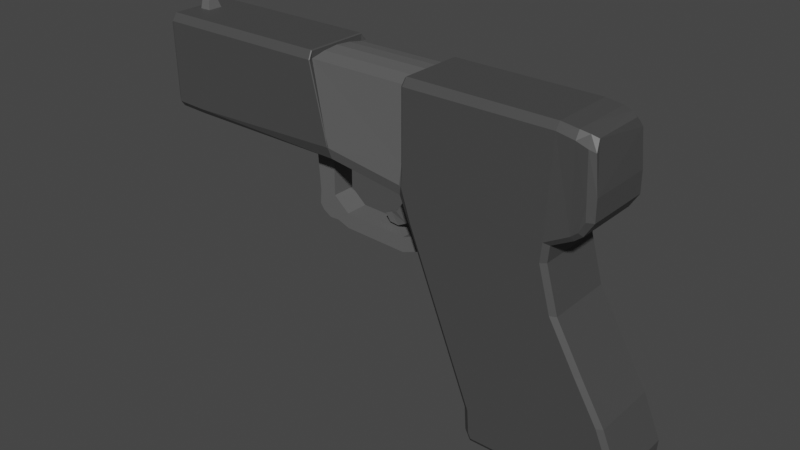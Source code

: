 # Source: Glock.blend  (saved by Blender 2.91.10; exported with 4.5.12 LTS)
import bpy
from mathutils import Matrix  # noqa: F401  (used for matrix-valued properties, if any)

bpy.ops.wm.read_factory_settings(use_empty=True)
scene = bpy.context.scene
scene.name = 'Scene'

# ---- collections
col_collection = bpy.data.collections.new('Collection'); scene.collection.children.link(col_collection)

# ---- materials (node trees are filled in below, after node groups)
mat_main = bpy.data.materials.new('Main')
mat_main.use_transparent_shadow = False
mat_accent = bpy.data.materials.new('Accent')
mat_accent.use_transparent_shadow = False
mat_black = bpy.data.materials.new('Black')
mat_black.use_transparent_shadow = False

# ---- material node trees
mat_main.use_nodes = True; mat_main.node_tree.nodes.clear()
_N = mat_main.node_tree.nodes; _L = mat_main.node_tree.links
n0 = _N.new('ShaderNodeBsdfPrincipled'); n0.name = 'Principled BSDF'; n0.location = (10, 300)
n0.distribution = 'GGX'
n0.subsurface_method = 'BURLEY'
n0.inputs[0].default_value = (0.06301, 0.06301, 0.06301, 1.0)
n0.inputs[3].default_value = 1.45
n0.inputs[27].default_value = (0.0, 0.0, 0.0, 1.0)
n0.inputs[28].default_value = 1.0
n1 = _N.new('ShaderNodeOutputMaterial'); n1.name = 'Material Output'; n1.location = (300, 300)
_L.new(n0.outputs[0], n1.inputs[0])
n1.is_active_output = True
mat_accent.use_nodes = True; mat_accent.node_tree.nodes.clear()
_N = mat_accent.node_tree.nodes; _L = mat_accent.node_tree.links
n0 = _N.new('ShaderNodeBsdfPrincipled'); n0.name = 'Principled BSDF'; n0.location = (10, 300)
n0.distribution = 'GGX'
n0.subsurface_method = 'BURLEY'
n0.inputs[0].default_value = (0.1144, 0.1144, 0.1144, 1.0)
n0.inputs[3].default_value = 1.45
n0.inputs[27].default_value = (0.0, 0.0, 0.0, 1.0)
n0.inputs[28].default_value = 1.0
n1 = _N.new('ShaderNodeOutputMaterial'); n1.name = 'Material Output'; n1.location = (300, 300)
_L.new(n0.outputs[0], n1.inputs[0])
n1.is_active_output = True
mat_black.use_nodes = True; mat_black.node_tree.nodes.clear()
_N = mat_black.node_tree.nodes; _L = mat_black.node_tree.links
n0 = _N.new('ShaderNodeBsdfPrincipled'); n0.name = 'Principled BSDF'; n0.location = (10, 300)
n0.distribution = 'GGX'
n0.subsurface_method = 'BURLEY'
n0.inputs[0].default_value = (0.0, 0.0, 0.0, 1.0)
n0.inputs[3].default_value = 1.45
n0.inputs[27].default_value = (0.0, 0.0, 0.0, 1.0)
n0.inputs[28].default_value = 1.0
n1 = _N.new('ShaderNodeOutputMaterial'); n1.name = 'Material Output'; n1.location = (300, 300)
_L.new(n0.outputs[0], n1.inputs[0])
n1.is_active_output = True

# ---- world
world_world = bpy.data.worlds.new('World'); scene.world = world_world
world_world.use_nodes = True; world_world.node_tree.nodes.clear()
_N = world_world.node_tree.nodes; _L = world_world.node_tree.links
n0 = _N.new('ShaderNodeOutputWorld'); n0.name = 'World Output'; n0.location = (300, 300)
n1 = _N.new('ShaderNodeBackground'); n1.name = 'Background'; n1.location = (10, 300)
n1.inputs[0].default_value = (0.05088, 0.05088, 0.05088, 1.0)
_L.new(n1.outputs[0], n0.inputs[0])
n0.is_active_output = True
world_world.color = (0.05088, 0.05088, 0.05088)
world_world.use_sun_shadow = False
world_world.sun_shadow_jitter_overblur = 0.0

# ---- meshes
me_cube_001 = bpy.data.meshes.new('Cube.001')
me_cube_001.from_pydata([(-4.056, -0.2045, 1.0), (-4.056, 0.2045, 1.0), (-4.276, -0.2045, 1.0), (-4.276, 0.2045, 1.0), (-4.482, -0.4544, 0.5658), (-4.483, -0.4244, 0.5958), (-4.483, 0.4244, 0.5958), (-4.482, 0.4544, 0.5658), (3.834, 0.859, 0.9846), (3.834, 1.0, 0.8575), (3.834, -1.0, 0.8575), (3.834, -0.859, 0.9846), (4.163, -0.998, 0.7964), (4.157, -0.859, 0.9404), (4.157, 0.859, 0.9404), (4.163, 1.002, 0.7964), (-4.022, 1.0, 0.8582), (-4.039, 0.859, 1.0), (-4.039, -0.859, 1.0), (-4.022, -1.0, 0.8582), (-4.33, -1.0, 0.8582), (-4.338, -0.859, 1.0), (-4.338, 0.859, 1.0), (-4.33, 1.0, 0.8582), (-0.5882, -0.8955, -0.8395), (-0.5882, 0.8955, -0.8395), (0.9186, -0.8955, -1.058), (0.9186, 0.8955, -1.058), (-4.469, 0.4544, -0.1921), (-4.468, 0.4438, -0.2027), (-4.468, -0.4438, -0.2027), (-4.469, -0.4544, -0.1921), (2.363, -0.8955, -4.625), (2.475, -1.0, -4.625), (2.475, 1.0, -4.625), (2.363, 0.8955, -4.625), (1.641, 0.8955, -2.842), (1.757, 1.0, -2.851), (1.757, -1.0, -2.851), (1.641, -0.8955, -2.842), (1.28, 0.8955, -1.95), (1.396, 1.0, -1.959), (1.396, -1.0, -1.959), (1.28, -0.8955, -1.95), (2.115, 1.0, -3.737), (2.002, 0.8955, -3.734), (2.002, -0.8955, -3.734), (2.115, -1.0, -3.737), (1.208, 1.0, -1.496), (1.099, 0.8955, -1.504), (1.099, -0.8955, -1.504), (1.208, -1.0, -1.496), (2.393, -0.8955, -5.079), (2.505, -1.0, -5.079), (2.505, 1.0, -5.079), (2.393, 0.8955, -5.079), (2.553, -1.0, -5.17), (2.497, -0.8955, -5.274), (2.553, 1.0, -5.17), (2.497, 0.8955, -5.274), (5.055, 0.8955, -5.274), (-3.83, -1.0, -0.7102), (-3.817, -0.8955, -0.8161), (-3.817, 0.8955, -0.8161), (-3.83, 1.0, -0.7102), (-4.247, -1.0, -0.6951), (-4.241, -0.8955, -0.8006), (-4.241, 0.8955, -0.8006), (-4.247, 1.0, -0.6951), (3.834, 0.9088, -1.0), (3.741, 0.9972, -0.9522), (3.74, -1.003, -0.9528), (3.834, -0.9088, -1.0), (4.418, 1.006, -0.1247), (4.549, 0.9088, -0.004773), (4.549, -0.9088, -0.004773), (4.418, -0.9943, -0.1248), (4.226, -0.8856, -0.7958), (4.184, -0.9788, -0.7146), (4.184, 1.021, -0.7146), (4.226, 0.932, -0.7958), (4.428, -0.9916, -0.4016), (4.55, -0.9088, -0.4026), (4.428, 1.008, -0.4015), (4.55, 0.9088, -0.4026), (4.316, -0.99, -0.6058), (4.37, -0.8856, -0.6812), (4.316, 1.01, -0.6058), (4.37, 0.932, -0.6812), (5.252, -1.0, -4.625), (5.356, -0.9088, -4.625), (5.356, 0.9088, -4.625), (5.254, 1.0, -4.625), (4.566, 0.9088, -3.069), (4.461, 1.0, -3.06), (4.566, -0.9088, -3.069), (4.459, -1.0, -3.06), (4.043, -0.9088, -2.162), (3.938, -1.0, -2.154), (3.939, 1.0, -2.154), (4.043, 0.9088, -2.162), (4.911, 1.0, -3.815), (5.013, 0.9088, -3.818), (4.909, -1.0, -3.815), (5.013, -0.9088, -3.818), (3.705, -1.0, -1.315), (3.804, -0.9088, -1.308), (3.706, 1.0, -1.315), (3.804, 0.9088, -1.308), (5.22, -1.0, -5.079), (5.326, -0.9088, -5.079), (5.326, 0.9088, -5.079), (5.223, 1.0, -5.079), (4.481, 0.9088, 0.6682), (4.379, 1.0, 0.7245), (4.444, 0.7118, 0.8481), (4.325, 0.8115, 0.8977), (4.325, -0.8115, 0.8977), (4.444, -0.7495, 0.8481), (4.481, -0.9088, 0.6682), (4.379, -0.9996, 0.7245), (5.22, -0.9088, -5.155), (5.09, -1.0, -5.17), (5.055, -0.7899, -5.274), (4.944, -0.8955, -5.274), (5.095, 1.0, -5.17), (5.073, 0.9088, -5.261), (-1.0, 0.859, 0.854), (1.0, 0.859, 0.854), (1.0, -0.859, 0.854), (-1.0, -0.859, 0.854), (-4.056, 0.0, 1.0), (-4.276, 0.0, 1.0), (-4.039, 0.0, 1.0), (3.834, 0.0, 0.9846), (-4.483, 4.335e-09, 0.5958), (-4.338, 0.0, 1.0), (4.157, 0.0, 0.9404), (-1.004, -0.006671, 0.9413), (0.9959, -0.006671, 0.9413), (3.834, 0.4295, 0.9846), (-4.483, 0.2282, 0.5958), (-4.338, 0.4295, 1.0), (4.157, 0.4295, 0.9404), (-1.002, 0.4261, 0.9152), (0.998, 0.4261, 0.9152), (-4.056, 0.1023, 1.0), (-4.276, 0.1023, 1.0), (-4.039, 0.4295, 1.0), (-4.056, -0.1023, 1.0), (-4.276, -0.1023, 1.0), (-4.039, -0.4295, 1.0), (3.834, -0.4295, 0.9846), (-4.483, -0.2282, 0.5958), (-4.338, -0.4295, 1.0), (4.157, -0.4295, 0.9404), (-1.002, -0.4328, 0.9152), (0.998, -0.4328, 0.9152), (-4.566, -0.2135, 0.4357), (-4.566, -0.2208, 0.4283), (-4.566, 0.2208, 0.4283), (-4.566, 0.2135, 0.4357), (-4.566, 0.1179, 0.4357), (-4.559, -0.2208, 0.0483), (-4.559, -0.2235, 0.05101), (-4.559, 0.2235, 0.05101), (-4.559, 0.2208, 0.0483), (-4.566, -0.1179, 0.4357), (-4.566, 1.036e-08, 0.4357), (-4.591, -0.2307, 0.4482), (-4.573, -0.2135, 0.4355), (-4.573, -0.2208, 0.4282), (-4.591, -0.2396, 0.4389), (-4.591, 0.2396, 0.4389), (-4.573, 0.2208, 0.4282), (-4.573, 0.2135, 0.4355), (-4.591, 0.2307, 0.4482), (-4.573, 0.1179, 0.4355), (-4.591, 0.1272, 0.4487), (-4.585, -0.2395, 0.0915), (-4.566, -0.2208, 0.04816), (-4.566, -0.2235, 0.05087), (-4.584, -0.1816, 0.03312), (-4.584, 0.1816, 0.03312), (-4.566, 0.2235, 0.05087), (-4.566, 0.2208, 0.04816), (-4.585, 0.2395, 0.0915), (-4.573, -0.1179, 0.4355), (-4.591, -0.1272, 0.4487), (-4.591, 1.453e-08, 0.4488), (-4.573, 1.15e-08, 0.4355), (-4.572, -0.4244, 0.595), (-4.593, -0.4068, 0.5815), (-4.593, -0.4355, 0.5537), (-4.572, -0.4544, 0.5649), (-4.572, 0.4544, 0.5649), (-4.593, 0.4355, 0.5537), (-4.593, 0.4068, 0.5815), (-4.572, 0.4244, 0.595), (-4.593, 0.2184, 0.5806), (-4.572, 0.2282, 0.595), (-4.558, -0.4544, -0.1929), (-4.58, -0.4363, -0.1692), (-4.58, -0.422, -0.1841), (-4.558, -0.4438, -0.2036), (-4.558, 0.4438, -0.2036), (-4.58, 0.422, -0.1841), (-4.58, 0.4363, -0.1692), (-4.558, 0.4544, -0.1929), (-4.593, -0.2184, 0.5806), (-4.572, -0.2282, 0.595), (-4.572, 1.631e-08, 0.595), (-4.593, 1.87e-08, 0.5804), (-4.007, -0.2135, 0.4457), (-4.007, -0.2208, 0.4383), (-4.007, 0.2208, 0.4383), (-4.007, 0.2135, 0.4457), (-4.007, 0.1179, 0.4457), (-4.0, -0.2208, 0.05831), (-4.0, -0.2235, 0.06102), (-4.0, 0.2235, 0.06102), (-4.0, 0.2208, 0.05831), (-4.007, -0.1179, 0.4457), (-4.007, 2.72e-07, 0.4457), (-4.425, -0.859, 1.0), (-4.489, -0.8081, 0.9527), (-4.487, -0.9376, 0.8248), (-4.423, -1.0, 0.8583), (-4.423, 1.0, 0.8583), (-4.487, 0.9376, 0.8248), (-4.489, 0.8081, 0.9527), (-4.425, 0.859, 1.0), (-4.489, 0.405, 0.9509), (-4.425, 0.4295, 1.0), (-4.395, -1.0, -0.6897), (-4.461, -0.9393, -0.6322), (-4.459, -0.8456, -0.7276), (-4.393, -0.8955, -0.7951), (-4.393, 0.8955, -0.7951), (-4.459, 0.8456, -0.7276), (-4.461, 0.9393, -0.6322), (-4.395, 1.0, -0.6897), (-4.489, -0.405, 0.9509), (-4.425, -0.4295, 1.0), (-4.425, 0.0, 1.0), (-4.489, 5.336e-10, 0.9503), (-4.121, 0.1115, 1.185), (-4.1, 0.1399, 1.165), (-4.121, -0.1115, 1.185), (-4.1, -0.1399, 1.165), (-4.255, -0.1115, 1.185), (-4.276, -0.1399, 1.165), (-4.255, 0.1115, 1.185), (-4.276, 0.1399, 1.165), (-4.121, 0.0, 1.185), (-4.1, 0.0, 1.165), (-4.276, 0.0, 1.165), (-4.255, 0.0, 1.185), (-4.1, 0.06995, 1.165), (-4.121, 0.066, 1.185), (-4.255, 0.066, 1.185), (-4.276, 0.06995, 1.165), (-4.1, -0.06995, 1.165), (-4.121, -0.066, 1.185), (-4.255, -0.066, 1.185), (-4.276, -0.06995, 1.165), (-1.0, -0.859, 0.9816), (-1.018, -0.859, 1.0), (-0.9857, -1.0, 0.858), (-0.9722, -0.9821, 0.8575), (-0.9722, 0.9821, 0.8575), (-0.9857, 1.0, 0.858), (-1.018, 0.859, 1.0), (-1.0, 0.859, 0.9816), (-0.661, -0.9822, -0.4307), (-0.6294, -1.0, -0.6172), (-0.6103, -0.9927, -0.6323), (-0.5948, -1.0, -0.6192), (-0.6294, 1.0, -0.6172), (-0.661, 0.9822, -0.4307), (-0.5948, 1.0, -0.6192), (-0.6103, 0.9927, -0.6323), (-1.001, -0.002072, 0.9818), (-1.017, 0.0, 1.0), (-1.017, 0.4295, 1.0), (-1.0, 0.4288, 0.9817), (-1.017, -0.4295, 1.0), (-1.0, -0.4302, 0.9817), (0.9955, -0.9706, 0.857), (1.023, -1.0, 0.8578), (1.028, -0.859, 1.0), (1.0, -0.859, 0.9697), (1.0, 0.859, 0.9697), (1.028, 0.859, 1.0), (1.023, 1.0, 0.8578), (0.9955, 0.9706, 0.857), (1.022, -1.0, -0.8507), (0.995, -0.9706, -0.4945), (0.9658, -1.0, -0.8456), (0.9851, -0.9879, -0.8737), (1.003, -1.0, -0.8765), (0.995, 0.9706, -0.4945), (1.022, 1.0, -0.8507), (1.003, 1.0, -0.8765), (0.9851, 0.9879, -0.8737), (0.9658, 1.0, -0.8456), (1.028, 0.0, 1.0), (0.9979, -0.003401, 0.9701), (0.9993, 0.4283, 0.9699), (1.028, 0.4295, 1.0), (0.9993, -0.4307, 0.9699), (1.028, -0.4295, 1.0), (-0.6026, 0.3193, -0.6986), (-0.6026, 0.3193, -0.8688), (-0.6026, -0.3193, -0.6986), (-0.6026, -0.3193, -0.8688), (-1.635, 0.3193, -0.6986), (-1.635, 0.3193, -0.8688), (-1.635, -0.3193, -0.6986), (-1.635, -0.3193, -0.8688), (-0.668, 0.3193, -0.9192), (-0.668, -0.3193, -0.9192), (-1.57, -0.3193, -0.9192), (-1.57, 0.3193, -0.9192), (-0.9296, 0.3193, -1.082), (-0.9296, -0.3193, -1.082), (-1.319, -0.3193, -1.082), (-1.319, 0.3193, -1.082), (-0.934, 0.3193, -1.783), (-0.934, -0.3193, -1.783), (-1.27, -0.3193, -1.783), (-1.27, 0.3193, -1.783), (-0.87, 0.3193, -2.248), (-0.87, -0.3193, -2.248), (-1.293, -0.3193, -2.044), (-1.293, 0.3193, -2.044), (-1.053, 0.3193, -2.256), (-1.053, -0.3193, -2.256), (-1.218, -0.3193, -2.155), (-1.218, 0.3193, -2.155), (-0.6253, 0.3193, -2.051), (-0.6253, -0.3193, -2.051), (-0.6253, 0.3193, -2.341), (-0.6253, -0.3193, -2.341), (0.6454, 0.3193, -2.101), (0.6454, -0.3193, -2.101), (0.6454, 0.3193, -2.392), (0.6454, -0.3193, -2.392), (0.8634, 0.3193, -2.013), (0.8634, -0.3193, -2.013), (1.022, 0.3193, -2.256), (1.022, -0.3193, -2.256), (1.077, 0.3193, -1.873), (1.077, -0.3193, -1.873), (1.236, 0.3193, -2.117), (1.236, -0.3193, -2.117), (1.13, 0.3193, -1.533), (1.13, -0.3193, -1.533), (1.462, 0.3193, -2.275), (1.462, -0.3193, -2.275), (0.5721, -0.2388, -1.267), (0.5459, -0.3973, -0.9062), (0.5721, 0.2388, -1.267), (0.5459, 0.3973, -0.9062), (0.9046, -0.2388, -1.351), (1.099, -0.3973, -1.046), (0.9046, 0.2388, -1.351), (1.099, 0.3973, -1.046), (0.5605, 0.1873, -1.502), (0.5605, -0.1873, -1.502), (0.7784, 0.1873, -1.66), (0.7784, -0.1873, -1.66), (0.3786, 0.1196, -1.753), (0.3786, -0.1196, -1.753), (0.5965, 0.1196, -1.911), (0.5965, -0.1196, -1.911), (0.2363, 0.05518, -1.804), (0.2363, -0.0643, -1.804), (0.3839, 0.05518, -2.029), (0.3839, -0.0643, -2.029), (0.09466, 0.03097, -1.871), (0.09466, -0.04616, -1.871), (0.1899, 0.03097, -2.016), (0.1899, -0.04616, -2.016)], [], [(4, 31, 235, 226), (295, 128, 292), (96, 38, 47, 103), (273, 285, 144, 127), (26, 27, 49, 50), (6, 141, 232, 230), (46, 45, 35, 32), (142, 22, 231, 233), (301, 128, 295), (74, 75, 82, 84), (30, 29, 239, 236), (188, 169, 192, 209), (117, 13, 12, 120), (86, 88, 84, 82), (77, 80, 88, 86), (76, 78, 85, 81), (152, 11, 13, 155), (288, 129, 297), (301, 305, 280, 279, 127, 128), (79, 73, 83, 87), (91, 90, 110, 111), (79, 15, 114, 73), (74, 113, 115, 118, 119, 75), (12, 78, 76, 120), (44, 101, 92, 34), (102, 104, 90, 91), (41, 99, 94, 37), (103, 47, 33, 89), (93, 95, 104, 102), (111, 110, 121, 123, 60, 126), (98, 42, 38, 96), (39, 36, 45, 46), (50, 49, 40, 43), (48, 107, 99, 41), (52, 55, 59, 57), (105, 51, 42, 98), (37, 94, 101, 44), (108, 106, 97, 100), (43, 40, 36, 39), (100, 97, 95, 93), (72, 69, 80, 77), (70, 9, 15, 79), (274, 277, 298, 297, 129, 130), (10, 71, 78, 12), (58, 125, 126, 60, 59), (32, 35, 55, 52), (89, 33, 53, 109), (34, 92, 112, 54), (109, 53, 56, 122), (54, 112, 125, 58), (114, 15, 14, 116), (61, 19, 20, 65), (270, 127, 279), (269, 274, 130), (267, 286, 151, 18), (3, 1, 17, 22), (16, 64, 68, 23), (3, 147, 261, 253), (0, 2, 21, 18), (63, 62, 66, 67), (147, 3, 22, 142), (149, 0, 18, 151), (0, 149, 262, 249), (150, 2, 251, 265), (146, 1, 247, 258), (259, 246, 252, 260), (9, 294, 293, 8), (153, 5, 225, 242), (28, 7, 229, 240), (289, 296, 71, 10), (293, 309, 140, 8), (13, 11, 10, 12), (15, 9, 8, 14), (122, 56, 57, 124), (14, 143, 137, 155, 13, 117, 118, 115, 116), (287, 266, 130, 156), (271, 278, 64, 16), (18, 21, 20, 19), (16, 23, 22, 17), (25, 27, 26, 24), (27, 25, 281, 280, 305, 304), (24, 26, 299, 298, 277, 276), (49, 27, 304, 303, 48), (306, 311, 152, 134), (303, 302, 70, 107, 48), (71, 296, 300, 51, 105), (45, 36, 37, 44), (47, 38, 39, 46), (36, 40, 41, 37), (38, 42, 43, 39), (35, 45, 44, 34), (33, 47, 46, 32), (40, 49, 48, 41), (42, 51, 50, 43), (34, 54, 55, 35), (53, 33, 32, 52), (57, 59, 60, 123, 124), (59, 55, 54, 58), (56, 53, 52, 57), (66, 62, 61, 65), (68, 64, 63, 67), (67, 66, 237, 238), (135, 153, 242, 245), (25, 24, 62, 63), (72, 77, 78, 71), (70, 79, 80, 69), (86, 82, 81, 85), (87, 83, 84, 88), (79, 87, 88, 80), (85, 78, 77, 86), (76, 81, 82, 75), (83, 73, 74, 84), (102, 91, 92, 101), (106, 72, 71, 105), (100, 93, 94, 99), (104, 95, 96, 103), (95, 97, 98, 96), (108, 100, 99, 107), (93, 102, 101, 94), (90, 104, 103, 89), (97, 106, 105, 98), (69, 108, 107, 70), (110, 90, 89, 109), (112, 92, 91, 111), (119, 118, 117, 120), (115, 113, 114, 116), (113, 74, 73, 114), (120, 76, 75, 119), (123, 121, 122, 124), (121, 110, 109, 122), (111, 126, 125, 112), (69, 72, 106, 108), (157, 156, 130, 129), (267, 18, 19, 268), (289, 10, 11, 290), (308, 292, 128, 145), (271, 16, 17, 272), (282, 287, 156, 138), (51, 300, 299, 26, 50), (284, 272, 17, 148), (64, 278, 281, 25, 63), (273, 127, 270), (291, 310, 157, 129), (145, 144, 138, 139), (309, 306, 134, 140), (147, 132, 256, 261), (149, 131, 255, 262), (146, 131, 133, 148), (150, 132, 136, 154), (132, 150, 265, 256), (286, 283, 133, 151), (140, 134, 137, 143), (283, 284, 148, 133), (307, 308, 145, 139), (302, 294, 9, 70), (8, 140, 143, 14), (62, 24, 276, 275, 61), (254, 259, 260, 257), (1, 146, 148, 17), (128, 127, 144, 145), (263, 254, 257, 264), (131, 146, 258, 255), (132, 147, 142, 136), (31, 30, 236, 235), (275, 268, 19, 61), (21, 224, 227, 20), (2, 150, 154, 21), (2, 0, 249, 251), (248, 263, 264, 250), (311, 290, 11, 152), (139, 138, 156, 157), (131, 149, 151, 133), (285, 282, 138, 144), (134, 152, 155, 137), (310, 307, 139, 157), (65, 20, 227, 234), (23, 68, 241, 228), (141, 135, 245, 232), (237, 66, 65, 234), (241, 68, 67, 238), (29, 28, 240, 239), (23, 228, 231, 22), (7, 6, 230, 229), (154, 136, 244, 243), (136, 142, 233, 244), (5, 4, 226, 225), (7, 28, 208, 195), (176, 178, 199, 197), (189, 188, 209, 212), (186, 173, 196, 207), (183, 186, 207, 206), (178, 189, 212, 199), (179, 182, 203, 202), (173, 176, 197, 196), (182, 183, 206, 203), (172, 179, 202, 193), (170, 187, 167, 158), (174, 185, 166, 160), (190, 177, 162, 168), (184, 181, 164, 165), (187, 190, 168, 167), (185, 184, 165, 166), (175, 174, 160, 161), (177, 175, 161, 162), (181, 180, 163, 164), (180, 171, 159, 163), (162, 161, 216, 217), (28, 29, 205, 208), (6, 7, 195, 198), (153, 135, 211, 210), (29, 30, 204, 205), (141, 6, 198, 200), (135, 141, 200, 211), (31, 4, 194, 201), (30, 31, 201, 204), (5, 153, 210, 191), (4, 5, 191, 194), (170, 171, 172, 169), (174, 175, 176, 173), (178, 176, 175, 177), (180, 181, 182, 179), (184, 185, 186, 183), (183, 182, 181, 184), (179, 172, 171, 180), (173, 186, 185, 174), (188, 189, 190, 187), (189, 178, 177, 190), (169, 188, 187, 170), (171, 170, 158, 159), (192, 193, 194, 191), (196, 197, 198, 195), (200, 198, 197, 199), (202, 203, 204, 201), (206, 207, 208, 205), (205, 204, 203, 206), (201, 194, 193, 202), (195, 208, 207, 196), (210, 211, 212, 209), (211, 200, 199, 212), (191, 210, 209, 192), (169, 172, 193, 192), (219, 218, 214, 213, 222, 223, 217, 216, 215, 221, 220), (168, 162, 217, 223), (163, 159, 214, 218), (164, 163, 218, 219), (158, 167, 222, 213), (159, 158, 213, 214), (160, 166, 221, 215), (166, 165, 220, 221), (161, 160, 215, 216), (167, 168, 223, 222), (165, 164, 219, 220), (225, 226, 227, 224), (229, 230, 231, 228), (233, 231, 230, 232), (235, 236, 237, 234), (239, 240, 241, 238), (238, 237, 236, 239), (234, 227, 226, 235), (228, 241, 240, 229), (243, 244, 245, 242), (244, 233, 232, 245), (224, 243, 242, 225), (21, 154, 243, 224), (263, 248, 249, 262), (248, 250, 251, 249), (247, 253, 252, 246), (265, 251, 250, 264), (259, 254, 255, 258), (261, 256, 257, 260), (246, 259, 258, 247), (253, 261, 260, 252), (254, 263, 262, 255), (256, 265, 264, 257), (1, 3, 253, 247), (274, 275, 276, 277), (278, 279, 280, 281), (271, 272, 273, 270), (267, 268, 269, 266), (285, 273, 272, 284), (274, 269, 268, 275), (278, 271, 270, 279), (287, 282, 283, 286), (282, 285, 284, 283), (266, 287, 286, 267), (269, 130, 266), (296, 297, 298, 299, 300), (301, 302, 303, 304, 305), (293, 294, 295, 292), (289, 290, 291, 288), (309, 293, 292, 308), (296, 289, 288, 297), (294, 302, 301, 295), (311, 306, 307, 310), (306, 309, 308, 307), (290, 311, 310, 291), (291, 129, 288), (312, 313, 315, 314), (314, 315, 319, 318), (318, 319, 317, 316), (316, 317, 313, 312), (314, 318, 316, 312), (319, 315, 321, 322), (323, 322, 326, 327), (317, 319, 322, 323), (315, 313, 320, 321), (313, 317, 323, 320), (324, 327, 331, 328), (321, 320, 324, 325), (320, 323, 327, 324), (322, 321, 325, 326), (328, 331, 335, 332), (326, 325, 329, 330), (327, 326, 330, 331), (325, 324, 328, 329), (335, 334, 338, 339), (330, 329, 333, 334), (331, 330, 334, 335), (333, 329, 341, 343), (338, 337, 336, 339), (333, 332, 336, 337), (332, 335, 339, 336), (334, 333, 337, 338), (343, 341, 345, 347), (332, 333, 343, 342), (328, 332, 342, 340), (329, 328, 340, 341), (344, 346, 350, 348), (342, 343, 347, 346), (340, 342, 346, 344), (341, 340, 344, 345), (349, 348, 352, 353), (345, 344, 348, 349), (347, 345, 349, 351), (346, 347, 351, 350), (355, 353, 357, 359), (351, 349, 353, 355), (350, 351, 355, 354), (348, 350, 354, 352), (357, 356, 358, 359), (354, 355, 359, 358), (352, 354, 358, 356), (353, 352, 356, 357), (360, 361, 363, 362), (362, 363, 367, 366), (366, 367, 365, 364), (364, 365, 361, 360), (364, 360, 369, 371), (367, 363, 361, 365), (369, 368, 372, 373), (362, 366, 370, 368), (360, 362, 368, 369), (366, 364, 371, 370), (375, 373, 377, 379), (371, 369, 373, 375), (368, 370, 374, 372), (370, 371, 375, 374), (378, 379, 383, 382), (372, 374, 378, 376), (374, 375, 379, 378), (373, 372, 376, 377), (380, 382, 383, 381), (377, 376, 380, 381), (379, 377, 381, 383), (376, 378, 382, 380)])
me_cube_001.polygons.foreach_set('material_index', [0, 0, 0, 0, 0, 0, 0, 0, 0, 0, 0, 1, 0, 0, 0, 0, 0, 0, 1, 0, 0, 0, 0, 0, 0, 0, 0, 0, 0, 0, 0, 0, 0, 0, 0, 0, 0, 0, 0, 0, 0, 0, 1, 0, 0, 0, 0, 0, 0, 0, 0, 0, 0, 0, 0, 0, 0, 1, 0, 0, 0, 0, 1, 1, 1, 1, 0, 0, 0, 0, 0, 0, 0, 0, 0, 0, 0, 0, 0, 1, 1, 1, 0, 0, 0, 0, 0, 0, 0, 0, 0, 0, 0, 0, 0, 0, 0, 0, 0, 0, 0, 0, 0, 0, 0, 0, 0, 0, 0, 0, 0, 0, 0, 0, 0, 0, 0, 0, 0, 0, 0, 0, 0, 0, 0, 0, 0, 0, 0, 0, 0, 0, 1, 0, 0, 0, 0, 0, 0, 0, 0, 0, 0, 1, 0, 1, 1, 0, 0, 1, 0, 0, 0, 0, 0, 0, 0, 1, 0, 1, 1, 1, 0, 0, 0, 0, 0, 1, 1, 0, 1, 0, 0, 0, 0, 0, 0, 0, 0, 0, 0, 0, 0, 0, 0, 0, 1, 1, 1, 1, 1, 1, 1, 1, 1, 1, 0, 0, 0, 0, 0, 0, 0, 0, 0, 0, 2, 1, 1, 1, 1, 1, 1, 1, 1, 1, 1, 1, 1, 1, 1, 1, 1, 1, 1, 1, 1, 1, 0, 1, 1, 1, 1, 1, 1, 1, 1, 1, 1, 1, 1, 2, 2, 2, 0, 2, 2, 2, 0, 2, 2, 2, 0, 0, 0, 0, 0, 0, 0, 0, 0, 0, 0, 0, 1, 1, 1, 1, 1, 1, 1, 1, 1, 1, 1, 0, 0, 0, 0, 0, 0, 0, 0, 0, 0, 0, 0, 0, 0, 0, 0, 0, 0, 0, 0, 0, 0, 1, 1, 1, 1, 1, 1, 1, 1, 1, 1, 1, 1, 1, 1, 1, 1, 1, 1, 1, 1, 1, 1, 1, 1, 1, 1, 1, 1, 1, 1, 1, 1, 1, 1, 1, 1, 1, 1, 1, 1, 1, 1, 0, 1, 1, 1, 1, 1, 1, 1, 1, 0, 1, 1, 1, 1, 1, 1, 1, 1, 1, 1, 1, 1, 0, 1, 1, 1])
_uv = me_cube_001.uv_layers.new(name='UVMap')
_uv.uv.foreach_set('vector', [0.5969, 0.01813, 0.398, 0.01813, 0.3906, 0.002018, 0.6043, 0.002073, 0.6113, 0.5037, 0.625, 0.5176, 0.625, 0.5176, 0.375, 0.75, 0.375, 0.75, 0.375, 0.75, 0.375, 0.75, 0.875, 0.5176, 0.875, 0.5713, 0.875, 0.5713, 0.875, 0.5176, 0.375, 0.7369, 0.375, 0.5131, 0.375, 0.5131, 0.375, 0.7369, 0.6048, 0.2248, 0.6048, 0.1787, 0.6225, 0.1787, 0.6226, 0.2315, 0.375, 0.7369, 0.375, 0.5131, 0.375, 0.5131, 0.375, 0.7369, 0.875, 0.5713, 0.875, 0.5176, 0.875, 0.5176, 0.875, 0.5713, 0.4271, 0.5037, 0.625, 0.5176, 0.6113, 0.5037, 0.375, 0.5114, 0.375, 0.7386, 0.375, 0.7386, 0.375, 0.5114, 0.3952, 0.02061, 0.3952, 0.2294, 0.3772, 0.2361, 0.3772, 0.0139, 0.5983, 0.07132, 0.5983, 0.0276, 0.6042, 0.02539, 0.6041, 0.07132, 0.625, 0.7324, 0.625, 0.7324, 0.6036, 0.75, 0.5839, 0.75, 0.375, 0.7386, 0.375, 0.5114, 0.375, 0.5114, 0.375, 0.7386, 0.375, 0.7386, 0.375, 0.5114, 0.375, 0.5114, 0.375, 0.7386, 0.375, 0.75, 0.375, 0.75, 0.375, 0.75, 0.375, 0.75, 0.625, 0.6787, 0.625, 0.7324, 0.625, 0.7324, 0.625, 0.6787, 0.6113, 0.7463, 0.625, 0.7324, 0.4271, 0.7463, 0.4271, 0.5037, 0.3706, 0.5, 0.1277, 0.5, 0.2199, 0.5022, 0.875, 0.5176, 0.625, 0.5176, 0.375, 0.5, 0.375, 0.5, 0.375, 0.5, 0.375, 0.5, 0.375, 0.5114, 0.375, 0.7386, 0.375, 0.7386, 0.375, 0.5114, 0.4027, 0.5, 0.6036, 0.5, 0.5839, 0.5, 0.375, 0.5, 0.375, 0.5114, 0.5666, 0.5114, 0.625, 0.5337, 0.625, 0.7163, 0.5666, 0.7386, 0.375, 0.7386, 0.6036, 0.75, 0.4027, 0.75, 0.375, 0.75, 0.5839, 0.75, 0.375, 0.5, 0.375, 0.5, 0.375, 0.5, 0.375, 0.5, 0.375, 0.5114, 0.375, 0.7386, 0.375, 0.7386, 0.375, 0.5114, 0.375, 0.5, 0.375, 0.5, 0.375, 0.5, 0.375, 0.5, 0.375, 0.75, 0.375, 0.75, 0.375, 0.75, 0.375, 0.75, 0.375, 0.5114, 0.375, 0.7386, 0.375, 0.7386, 0.375, 0.5114, 0.375, 0.5114, 0.375, 0.7386, 0.375, 0.7386, 0.375, 0.7237, 0.375, 0.5131, 0.375, 0.5114, 0.375, 0.75, 0.375, 0.75, 0.375, 0.75, 0.375, 0.75, 0.375, 0.7369, 0.375, 0.5131, 0.375, 0.5131, 0.375, 0.7369, 0.375, 0.7369, 0.375, 0.5131, 0.375, 0.5131, 0.375, 0.7369, 0.375, 0.5, 0.375, 0.5, 0.375, 0.5, 0.375, 0.5, 0.375, 0.7369, 0.375, 0.5131, 0.375, 0.5131, 0.375, 0.7369, 0.375, 0.75, 0.375, 0.75, 0.375, 0.75, 0.375, 0.75, 0.375, 0.5, 0.375, 0.5, 0.375, 0.5, 0.375, 0.5, 0.375, 0.5114, 0.375, 0.7386, 0.375, 0.7386, 0.375, 0.5114, 0.375, 0.7369, 0.375, 0.5131, 0.375, 0.5131, 0.375, 0.7369, 0.375, 0.5114, 0.375, 0.7386, 0.375, 0.7386, 0.375, 0.5114, 0.375, 0.7386, 0.375, 0.5114, 0.375, 0.5114, 0.375, 0.7386, 0.3875, 0.5, 0.6072, 0.5, 0.6036, 0.5, 0.3901, 0.5, 0.2199, 0.7478, 0.1277, 0.75, 0.3706, 0.75, 0.4271, 0.7463, 0.625, 0.7324, 0.875, 0.7324, 0.6072, 0.75, 0.3875, 0.75, 0.3901, 0.75, 0.6036, 0.75, 0.375, 0.5, 0.375, 0.5, 0.375, 0.5114, 0.375, 0.5131, 0.375, 0.5131, 0.375, 0.7369, 0.375, 0.5131, 0.375, 0.5131, 0.375, 0.7369, 0.375, 0.75, 0.375, 0.75, 0.375, 0.75, 0.375, 0.75, 0.375, 0.5, 0.375, 0.5, 0.375, 0.5, 0.375, 0.5, 0.375, 0.75, 0.375, 0.75, 0.375, 0.75, 0.375, 0.75, 0.375, 0.5, 0.375, 0.5, 0.375, 0.5, 0.375, 0.5, 0.5839, 0.5, 0.6036, 0.5, 0.625, 0.5176, 0.625, 0.5176, 0.3896, 1.0, 0.6055, 1.0, 0.6053, 1.0, 0.3896, 1.0, 0.6398, 0.2839, 0.875, 0.5176, 0.2199, 0.5022, 0.6398, 0.9661, 0.2199, 0.7478, 0.875, 0.7324, 0.875, 0.7324, 0.875, 0.6787, 0.875, 0.6787, 0.875, 0.7324, 0.875, 0.5077, 0.875, 0.5077, 0.875, 0.5014, 0.875, 0.5014, 0.6055, 0.25, 0.3896, 0.25, 0.3896, 0.25, 0.6053, 0.25, 0.875, 0.5077, 0.875, 0.5663, 0.875, 0.5663, 0.875, 0.5077, 0.875, 0.7423, 0.875, 0.7423, 0.875, 0.7486, 0.875, 0.7486, 0.125, 0.5131, 0.125, 0.7369, 0.125, 0.7369, 0.125, 0.5131, 0.875, 0.5663, 0.875, 0.5077, 0.875, 0.5176, 0.875, 0.5713, 0.875, 0.6837, 0.875, 0.7423, 0.875, 0.7324, 0.875, 0.6787, 0.875, 0.7423, 0.875, 0.6837, 0.875, 0.6837, 0.875, 0.7423, 0.875, 0.6837, 0.875, 0.7423, 0.875, 0.7423, 0.875, 0.6837, 0.875, 0.5663, 0.875, 0.5077, 0.875, 0.5077, 0.875, 0.5663, 0.875, 0.5663, 0.875, 0.5259, 0.875, 0.5259, 0.875, 0.5663, 0.6072, 0.5, 0.6077, 0.5, 0.625, 0.5176, 0.625, 0.5176, 0.6048, 0.07132, 0.6048, 0.02517, 0.6226, 0.01851, 0.6225, 0.07132, 0.398, 0.2319, 0.5969, 0.2319, 0.6043, 0.2479, 0.3906, 0.248, 0.6077, 0.75, 0.386, 0.75, 0.3811, 0.75, 0.6072, 0.75, 0.625, 0.5176, 0.625, 0.5713, 0.625, 0.5713, 0.625, 0.5176, 0.625, 0.7324, 0.625, 0.7324, 0.6072, 0.75, 0.6036, 0.75, 0.6036, 0.5, 0.6072, 0.5, 0.625, 0.5176, 0.625, 0.5176, 0.375, 0.75, 0.375, 0.75, 0.375, 0.7369, 0.375, 0.7369, 0.625, 0.5176, 0.625, 0.5713, 0.625, 0.625, 0.625, 0.6787, 0.625, 0.7324, 0.625, 0.7324, 0.625, 0.7163, 0.625, 0.5337, 0.625, 0.5176, 0.875, 0.6787, 0.875, 0.7324, 0.875, 0.7324, 0.875, 0.6787, 0.6057, 0.25, 0.3894, 0.25, 0.3896, 0.25, 0.6055, 0.25, 0.625, 1.0, 0.625, 1.0, 0.6053, 1.0, 0.6055, 1.0, 0.6055, 0.25, 0.6053, 0.25, 0.625, 0.25, 0.625, 0.25, 0.125, 0.5131, 0.375, 0.5131, 0.375, 0.7369, 0.125, 0.7369, 0.375, 0.5131, 0.125, 0.5131, 0.125, 0.5009, 0.1277, 0.5, 0.3706, 0.5, 0.375, 0.5015, 0.125, 0.7369, 0.375, 0.7369, 0.375, 0.7485, 0.3706, 0.75, 0.1277, 0.75, 0.125, 0.7491, 0.375, 0.5131, 0.375, 0.5131, 0.375, 0.5015, 0.375, 0.5, 0.375, 0.5, 0.625, 0.625, 0.625, 0.6787, 0.625, 0.6787, 0.625, 0.625, 0.375, 0.5, 0.375, 0.5, 0.375, 0.5, 0.375, 0.5, 0.375, 0.5, 0.375, 0.75, 0.375, 0.75, 0.375, 0.75, 0.375, 0.75, 0.375, 0.75, 0.375, 0.5131, 0.375, 0.5131, 0.375, 0.5, 0.375, 0.5, 0.375, 0.75, 0.375, 0.75, 0.375, 0.7369, 0.375, 0.7369, 0.375, 0.5131, 0.375, 0.5131, 0.375, 0.5, 0.375, 0.5, 0.375, 0.75, 0.375, 0.75, 0.375, 0.7369, 0.375, 0.7369, 0.375, 0.5131, 0.375, 0.5131, 0.375, 0.5, 0.375, 0.5, 0.375, 0.75, 0.375, 0.75, 0.375, 0.7369, 0.375, 0.7369, 0.375, 0.5131, 0.375, 0.5131, 0.375, 0.5, 0.375, 0.5, 0.375, 0.75, 0.375, 0.75, 0.375, 0.7369, 0.375, 0.7369, 0.375, 0.5, 0.375, 0.5, 0.375, 0.5131, 0.375, 0.5131, 0.375, 0.75, 0.375, 0.75, 0.375, 0.7369, 0.375, 0.7369, 0.375, 0.7369, 0.375, 0.5131, 0.375, 0.5131, 0.375, 0.7237, 0.375, 0.7369, 0.375, 0.5131, 0.375, 0.5131, 0.375, 0.5, 0.375, 0.5, 0.375, 0.75, 0.375, 0.75, 0.375, 0.7369, 0.375, 0.7369, 0.125, 0.7369, 0.125, 0.7369, 0.125, 0.75, 0.125, 0.75, 0.125, 0.5, 0.125, 0.5, 0.125, 0.5131, 0.125, 0.5131, 0.125, 0.5131, 0.125, 0.7369, 0.125, 0.7369, 0.125, 0.5131, 0.6048, 0.125, 0.6048, 0.07132, 0.6225, 0.07132, 0.6225, 0.125, 0.125, 0.5131, 0.125, 0.7369, 0.125, 0.7369, 0.125, 0.5131, 0.375, 0.7386, 0.375, 0.7386, 0.3901, 0.75, 0.3875, 0.75, 0.3875, 0.5, 0.3901, 0.5, 0.375, 0.5114, 0.375, 0.5114, 0.375, 0.7386, 0.375, 0.7386, 0.375, 0.75, 0.375, 0.75, 0.375, 0.5, 0.375, 0.5, 0.375, 0.5114, 0.375, 0.5114, 0.375, 0.5, 0.375, 0.5, 0.375, 0.5114, 0.375, 0.5114, 0.375, 0.75, 0.375, 0.75, 0.375, 0.7386, 0.375, 0.7386, 0.375, 0.75, 0.375, 0.75, 0.375, 0.7386, 0.375, 0.7386, 0.375, 0.5, 0.375, 0.5, 0.375, 0.5114, 0.375, 0.5114, 0.375, 0.5114, 0.375, 0.5114, 0.375, 0.5, 0.375, 0.5, 0.375, 0.7386, 0.375, 0.7386, 0.375, 0.75, 0.375, 0.75, 0.375, 0.5114, 0.375, 0.5114, 0.375, 0.5, 0.375, 0.5, 0.375, 0.7386, 0.375, 0.7386, 0.375, 0.75, 0.375, 0.75, 0.375, 0.7386, 0.375, 0.7386, 0.375, 0.75, 0.375, 0.75, 0.375, 0.5114, 0.375, 0.5114, 0.375, 0.5, 0.375, 0.5, 0.375, 0.5114, 0.375, 0.5114, 0.375, 0.5, 0.375, 0.5, 0.375, 0.7386, 0.375, 0.7386, 0.375, 0.75, 0.375, 0.75, 0.375, 0.7386, 0.375, 0.7386, 0.375, 0.75, 0.375, 0.75, 0.375, 0.5114, 0.375, 0.5114, 0.375, 0.5, 0.375, 0.5, 0.375, 0.7386, 0.375, 0.7386, 0.375, 0.75, 0.375, 0.75, 0.375, 0.5, 0.375, 0.5, 0.375, 0.5114, 0.375, 0.5114, 0.5666, 0.7386, 0.625, 0.7163, 0.625, 0.7324, 0.5839, 0.75, 0.625, 0.5337, 0.5666, 0.5114, 0.5839, 0.5, 0.625, 0.5176, 0.5666, 0.5114, 0.375, 0.5114, 0.375, 0.5, 0.5839, 0.5, 0.5839, 0.75, 0.375, 0.75, 0.375, 0.7386, 0.5666, 0.7386, 0.375, 0.7237, 0.375, 0.7386, 0.375, 0.75, 0.375, 0.7369, 0.375, 0.7386, 0.375, 0.7386, 0.375, 0.75, 0.375, 0.75, 0.375, 0.5114, 0.375, 0.5114, 0.375, 0.5, 0.375, 0.5, 0.375, 0.5114, 0.375, 0.7386, 0.375, 0.7386, 0.375, 0.5114, 0.625, 0.6787, 0.875, 0.6787, 0.875, 0.7324, 0.625, 0.7324, 0.625, 1.0, 0.625, 1.0, 0.6055, 1.0, 0.6057, 1.0, 0.6077, 0.75, 0.6072, 0.75, 0.625, 0.7324, 0.625, 0.7324, 0.625, 0.5713, 0.625, 0.5176, 0.625, 0.5176, 0.625, 0.5713, 0.6057, 0.25, 0.6055, 0.25, 0.625, 0.25, 0.625, 0.25, 0.875, 0.625, 0.875, 0.6787, 0.875, 0.6787, 0.875, 0.625, 0.375, 0.75, 0.375, 0.75, 0.375, 0.7485, 0.375, 0.7369, 0.375, 0.7369, 0.875, 0.5713, 0.875, 0.5176, 0.875, 0.5176, 0.875, 0.5713, 0.125, 0.5, 0.125, 0.5, 0.125, 0.5009, 0.125, 0.5131, 0.125, 0.5131, 0.875, 0.5176, 0.875, 0.5176, 0.6398, 0.2839, 0.625, 0.7324, 0.625, 0.6787, 0.625, 0.6787, 0.625, 0.7324, 0.625, 0.5713, 0.875, 0.5713, 0.875, 0.625, 0.625, 0.625, 0.625, 0.5713, 0.625, 0.625, 0.625, 0.625, 0.625, 0.5713, 0.875, 0.5663, 0.875, 0.625, 0.875, 0.625, 0.875, 0.5663, 0.875, 0.6837, 0.875, 0.625, 0.875, 0.625, 0.875, 0.6837, 0.875, 0.5663, 0.875, 0.625, 0.875, 0.625, 0.875, 0.5713, 0.875, 0.6837, 0.875, 0.625, 0.875, 0.625, 0.875, 0.6787, 0.875, 0.625, 0.875, 0.6837, 0.875, 0.6837, 0.875, 0.625, 0.875, 0.6787, 0.875, 0.625, 0.875, 0.625, 0.875, 0.6787, 0.625, 0.5713, 0.625, 0.625, 0.625, 0.625, 0.625, 0.5713, 0.875, 0.625, 0.875, 0.5713, 0.875, 0.5713, 0.875, 0.625, 0.625, 0.625, 0.625, 0.5713, 0.625, 0.5713, 0.625, 0.625, 0.386, 0.5, 0.6077, 0.5, 0.6072, 0.5, 0.3812, 0.5, 0.625, 0.5176, 0.625, 0.5713, 0.625, 0.5713, 0.625, 0.5176, 0.125, 0.7369, 0.125, 0.7369, 0.125, 0.7491, 0.125, 0.75, 0.125, 0.75, 0.875, 0.625, 0.875, 0.5663, 0.875, 0.5663, 0.875, 0.625, 0.875, 0.5077, 0.875, 0.5663, 0.875, 0.5713, 0.875, 0.5176, 0.625, 0.5176, 0.875, 0.5176, 0.875, 0.5713, 0.625, 0.5713, 0.875, 0.6837, 0.875, 0.625, 0.875, 0.625, 0.875, 0.6837, 0.875, 0.625, 0.875, 0.5663, 0.875, 0.5663, 0.875, 0.625, 0.875, 0.625, 0.875, 0.5663, 0.875, 0.5713, 0.875, 0.625, 0.398, 0.01813, 0.3952, 0.02061, 0.3772, 0.0139, 0.3906, 0.002018, 0.3894, 1.0, 0.6057, 1.0, 0.6055, 1.0, 0.3896, 1.0, 0.625, 1.0, 0.625, 1.0, 0.6053, 1.0, 0.6053, 1.0, 0.875, 0.7423, 0.875, 0.6837, 0.875, 0.6787, 0.875, 0.7324, 0.875, 0.7423, 0.875, 0.7423, 0.875, 0.7423, 0.875, 0.7423, 0.875, 0.7241, 0.875, 0.6837, 0.875, 0.6837, 0.875, 0.7241, 0.625, 0.6787, 0.625, 0.7324, 0.625, 0.7324, 0.625, 0.6787, 0.625, 0.625, 0.875, 0.625, 0.875, 0.6787, 0.625, 0.6787, 0.875, 0.625, 0.875, 0.6837, 0.875, 0.6787, 0.875, 0.625, 0.875, 0.5713, 0.875, 0.625, 0.875, 0.625, 0.875, 0.5713, 0.625, 0.625, 0.625, 0.6787, 0.625, 0.6787, 0.625, 0.625, 0.625, 0.6787, 0.625, 0.625, 0.625, 0.625, 0.625, 0.6787, 0.3896, 1.0, 0.6053, 1.0, 0.6053, 1.0, 0.3897, 1.0, 0.6053, 0.25, 0.3896, 0.25, 0.3897, 0.25, 0.6053, 0.25, 0.6048, 0.1787, 0.6048, 0.125, 0.6225, 0.125, 0.6225, 0.1787, 0.125, 0.7369, 0.125, 0.7369, 0.125, 0.75, 0.125, 0.75, 0.125, 0.5, 0.125, 0.5, 0.125, 0.5131, 0.125, 0.5131, 0.3952, 0.2294, 0.398, 0.2319, 0.3906, 0.248, 0.3772, 0.2361, 0.6053, 0.25, 0.6053, 0.25, 0.625, 0.25, 0.625, 0.25, 0.5969, 0.2319, 0.6048, 0.2248, 0.6226, 0.2315, 0.6043, 0.2479, 0.875, 0.6787, 0.875, 0.625, 0.875, 0.625, 0.875, 0.6787, 0.875, 0.625, 0.875, 0.5713, 0.875, 0.5713, 0.875, 0.625, 0.6048, 0.02517, 0.5969, 0.01813, 0.6043, 0.002073, 0.6226, 0.01851, 0.5969, 0.2319, 0.398, 0.2319, 0.398, 0.2319, 0.5969, 0.2319, 0.5983, 0.2224, 0.5983, 0.1787, 0.6041, 0.1787, 0.6042, 0.2246, 0.5983, 0.125, 0.5983, 0.07132, 0.6041, 0.07132, 0.6041, 0.125, 0.4272, 0.226, 0.5942, 0.226, 0.5967, 0.2314, 0.4005, 0.2314, 0.3805, 0.2069, 0.4241, 0.2457, 0.4002, 0.233, 0.394, 0.2275, 0.5983, 0.1787, 0.5983, 0.125, 0.6041, 0.125, 0.6041, 0.1787, 0.4241, 0.004341, 0.3805, 0.04312, 0.394, 0.02249, 0.4002, 0.01697, 0.5942, 0.226, 0.5983, 0.2224, 0.6042, 0.2246, 0.5967, 0.2314, 0.4018, 0.045, 0.4018, 0.205, 0.3958, 0.2274, 0.3958, 0.02264, 0.5942, 0.02398, 0.4272, 0.02398, 0.4005, 0.01862, 0.5967, 0.01864, 0.5977, 0.02781, 0.5977, 0.07132, 0.5977, 0.07132, 0.5977, 0.02781, 0.594, 0.2255, 0.4009, 0.2255, 0.4009, 0.2255, 0.594, 0.2255, 0.5977, 0.125, 0.5977, 0.1787, 0.5977, 0.1787, 0.5977, 0.125, 0.4023, 0.2267, 0.4023, 0.02326, 0.4023, 0.02326, 0.4023, 0.2267, 0.5977, 0.07132, 0.5977, 0.125, 0.5977, 0.125, 0.5977, 0.07132, 0.4009, 0.2255, 0.4023, 0.2267, 0.4023, 0.2267, 0.4009, 0.2255, 0.5977, 0.2222, 0.594, 0.2255, 0.594, 0.2255, 0.5977, 0.2222, 0.5977, 0.1787, 0.5977, 0.2222, 0.5977, 0.2222, 0.5977, 0.1787, 0.4023, 0.02326, 0.4009, 0.02449, 0.4009, 0.02449, 0.4023, 0.02326, 0.4009, 0.02449, 0.594, 0.02449, 0.594, 0.02449, 0.4009, 0.02449, 0.5977, 0.1787, 0.5977, 0.2222, 0.5977, 0.2222, 0.5977, 0.1787, 0.398, 0.2319, 0.3952, 0.2294, 0.3952, 0.2294, 0.398, 0.2319, 0.6048, 0.2248, 0.5969, 0.2319, 0.5969, 0.2319, 0.6048, 0.2248, 0.6048, 0.07132, 0.6048, 0.125, 0.6048, 0.125, 0.6048, 0.07132, 0.3952, 0.2294, 0.3952, 0.02061, 0.3952, 0.02061, 0.3952, 0.2294, 0.6048, 0.1787, 0.6048, 0.2248, 0.6048, 0.2248, 0.6048, 0.1787, 0.6048, 0.125, 0.6048, 0.1787, 0.6048, 0.1787, 0.6048, 0.125, 0.398, 0.01813, 0.5969, 0.01813, 0.5969, 0.01813, 0.398, 0.01813, 0.3952, 0.02061, 0.398, 0.01813, 0.398, 0.01813, 0.3952, 0.02061, 0.6048, 0.02517, 0.6048, 0.07132, 0.6048, 0.07132, 0.6048, 0.02517, 0.5969, 0.01813, 0.6048, 0.02517, 0.6048, 0.02517, 0.5969, 0.01813, 0.5977, 0.02781, 0.594, 0.02449, 0.5942, 0.02398, 0.5983, 0.0276, 0.594, 0.2255, 0.5977, 0.2222, 0.5983, 0.2224, 0.5942, 0.226, 0.5983, 0.1787, 0.5983, 0.2224, 0.5977, 0.2222, 0.5977, 0.1787, 0.4009, 0.02449, 0.4023, 0.02326, 0.3805, 0.04312, 0.4241, 0.004341, 0.4023, 0.2267, 0.4009, 0.2255, 0.4241, 0.2457, 0.3805, 0.2069, 0.4018, 0.205, 0.4018, 0.045, 0.4023, 0.02326, 0.4023, 0.2267, 0.4272, 0.02398, 0.5942, 0.02398, 0.594, 0.02449, 0.4009, 0.02449, 0.5942, 0.226, 0.4272, 0.226, 0.4009, 0.2255, 0.594, 0.2255, 0.5983, 0.07132, 0.5983, 0.125, 0.5977, 0.125, 0.5977, 0.07132, 0.5983, 0.125, 0.5983, 0.1787, 0.5977, 0.1787, 0.5977, 0.125, 0.5983, 0.0276, 0.5983, 0.07132, 0.5977, 0.07132, 0.5977, 0.02781, 0.594, 0.02449, 0.5977, 0.02781, 0.5977, 0.02781, 0.594, 0.02449, 0.6042, 0.02539, 0.5967, 0.01864, 0.5969, 0.01813, 0.6048, 0.02517, 0.5967, 0.2314, 0.6042, 0.2246, 0.6048, 0.2248, 0.5969, 0.2319, 0.6048, 0.1787, 0.6048, 0.2248, 0.6042, 0.2246, 0.6041, 0.1787, 0.4002, 0.01697, 0.394, 0.02249, 0.3952, 0.02061, 0.398, 0.01813, 0.394, 0.2275, 0.4002, 0.233, 0.398, 0.2319, 0.3952, 0.2294, 0.3952, 0.2294, 0.3952, 0.02061, 0.3958, 0.02264, 0.3958, 0.2274, 0.398, 0.01813, 0.5969, 0.01813, 0.5967, 0.01864, 0.4005, 0.01862, 0.5969, 0.2319, 0.398, 0.2319, 0.4005, 0.2314, 0.5967, 0.2314, 0.6048, 0.07132, 0.6048, 0.125, 0.6041, 0.125, 0.6041, 0.07132, 0.6048, 0.125, 0.6048, 0.1787, 0.6041, 0.1787, 0.6041, 0.125, 0.6048, 0.02517, 0.6048, 0.07132, 0.6041, 0.07132, 0.6042, 0.02539, 0.5983, 0.0276, 0.5942, 0.02398, 0.5967, 0.01864, 0.6042, 0.02539, 0.4023, 0.02326, 0.4009, 0.02449, 0.594, 0.02449, 0.5977, 0.02781, 0.5977, 0.07132, 0.5977, 0.125, 0.5977, 0.1787, 0.5977, 0.2222, 0.594, 0.2255, 0.4009, 0.2255, 0.4023, 0.2267, 0.5977, 0.125, 0.5977, 0.1787, 0.5977, 0.1787, 0.5977, 0.125, 0.4009, 0.02449, 0.594, 0.02449, 0.594, 0.02449, 0.4009, 0.02449, 0.4023, 0.02326, 0.4009, 0.02449, 0.4009, 0.02449, 0.4023, 0.02326, 0.5977, 0.02781, 0.5977, 0.07132, 0.5977, 0.07132, 0.5977, 0.02781, 0.594, 0.02449, 0.5977, 0.02781, 0.5977, 0.02781, 0.594, 0.02449, 0.594, 0.2255, 0.4009, 0.2255, 0.4009, 0.2255, 0.594, 0.2255, 0.4009, 0.2255, 0.4023, 0.2267, 0.4023, 0.2267, 0.4009, 0.2255, 0.5977, 0.2222, 0.594, 0.2255, 0.594, 0.2255, 0.5977, 0.2222, 0.5977, 0.07132, 0.5977, 0.125, 0.5977, 0.125, 0.5977, 0.07132, 0.4023, 0.2267, 0.4023, 0.02326, 0.4023, 0.02326, 0.4023, 0.2267, 0.625, 1.0, 0.6072, 1.0, 0.6053, 1.0, 0.625, 1.0, 0.6043, 0.2479, 0.6226, 0.2315, 0.6249, 0.2324, 0.6052, 0.25, 0.875, 0.5713, 0.875, 0.5176, 0.875, 0.524, 0.875, 0.5713, 0.125, 0.7497, 0.125, 0.7379, 0.125, 0.7369, 0.125, 0.75, 0.125, 0.5121, 0.125, 0.5003, 0.125, 0.5, 0.125, 0.5131, 0.125, 0.5131, 0.125, 0.7369, 0.125, 0.7307, 0.125, 0.5193, 0.3897, 1.0, 0.6053, 1.0, 0.6006, 1.0, 0.3974, 1.0, 0.6053, 0.25, 0.3897, 0.25, 0.3906, 0.248, 0.6043, 0.2479, 0.875, 0.6787, 0.875, 0.625, 0.875, 0.625, 0.875, 0.6756, 0.875, 0.625, 0.875, 0.5713, 0.875, 0.5744, 0.875, 0.625, 0.875, 0.7324, 0.875, 0.6787, 0.875, 0.6787, 0.875, 0.726, 0.875, 0.7324, 0.875, 0.6787, 0.875, 0.6787, 0.875, 0.7324, 0.875, 0.6837, 0.875, 0.7241, 0.875, 0.7423, 0.875, 0.6837, 0.875, 0.7241, 0.875, 0.7241, 0.875, 0.7423, 0.875, 0.7423, 0.875, 0.5077, 0.875, 0.5077, 0.875, 0.5259, 0.875, 0.5259, 0.875, 0.6837, 0.875, 0.7423, 0.875, 0.7241, 0.875, 0.6837, 0.875, 0.5663, 0.875, 0.625, 0.875, 0.625, 0.875, 0.5663, 0.875, 0.5663, 0.875, 0.625, 0.875, 0.625, 0.875, 0.5663, 0.875, 0.5259, 0.875, 0.5663, 0.875, 0.5663, 0.875, 0.5077, 0.875, 0.5077, 0.875, 0.5663, 0.875, 0.5663, 0.875, 0.5259, 0.875, 0.625, 0.875, 0.6837, 0.875, 0.6837, 0.875, 0.625, 0.875, 0.625, 0.875, 0.6837, 0.875, 0.6837, 0.875, 0.625, 0.875, 0.5077, 0.875, 0.5077, 0.875, 0.5077, 0.875, 0.5077, 0.1165, 0.7582, 0.125, 0.75, 0.125, 0.7491, 0.1277, 0.75, 0.3894, 0.25, 0.4168, 0.25, 0.3894, 0.25, 0.3894, 0.25, 0.6057, 0.25, 0.625, 0.25, 0.6238, 0.25, 0.6069, 0.25, 0.875, 0.7324, 0.6094, 0.9964, 0.6398, 0.9661, 0.875, 0.7324, 0.875, 0.5713, 0.875, 0.5176, 0.875, 0.5176, 0.875, 0.5713, 0.2199, 0.7478, 0.6398, 0.9661, 0.6057, 1.0, 0.1261, 0.7506, 0.3894, 0.25, 0.6057, 0.25, 0.6057, 0.25, 0.4168, 0.25, 0.875, 0.6787, 0.875, 0.625, 0.875, 0.625, 0.875, 0.6787, 0.875, 0.625, 0.875, 0.5713, 0.875, 0.5713, 0.875, 0.625, 0.875, 0.7324, 0.875, 0.6787, 0.875, 0.6787, 0.875, 0.7324, 0.6398, 0.9661, 0.875, 0.7324, 0.875, 0.7324, 0.375, 0.7516, 0.375, 0.75, 0.375, 0.7497, 0.375, 0.7485, 0.375, 0.75, 0.375, 0.494, 0.375, 0.5, 0.375, 0.5, 0.375, 0.5015, 0.375, 0.5003, 0.625, 0.5176, 0.6077, 0.5, 0.6113, 0.5037, 0.625, 0.5176, 0.6077, 0.75, 0.625, 0.7324, 0.625, 0.7324, 0.6113, 0.7463, 0.625, 0.5713, 0.625, 0.5176, 0.625, 0.5176, 0.625, 0.5713, 0.386, 0.75, 0.6077, 0.75, 0.6076, 0.75, 0.4321, 0.75, 0.6077, 0.5, 0.386, 0.5, 0.4321, 0.5, 0.6076, 0.5, 0.625, 0.6787, 0.625, 0.625, 0.625, 0.625, 0.625, 0.6787, 0.625, 0.625, 0.625, 0.5713, 0.625, 0.5713, 0.625, 0.625, 0.625, 0.7324, 0.625, 0.6787, 0.625, 0.6787, 0.625, 0.7324, 0.625, 0.7324, 0.625, 0.7324, 0.6113, 0.7463, 0.375, 0.0, 0.625, 0.0, 0.625, 0.25, 0.375, 0.25, 0.375, 0.25, 0.625, 0.25, 0.625, 0.5, 0.375, 0.5, 0.375, 0.5, 0.625, 0.5, 0.625, 0.75, 0.375, 0.75, 0.375, 0.75, 0.625, 0.75, 0.625, 1.0, 0.375, 1.0, 0.125, 0.5, 0.375, 0.5, 0.375, 0.75, 0.125, 0.75, 0.625, 0.5, 0.625, 0.25, 0.625, 0.25, 0.625, 0.5, 0.625, 0.75, 0.625, 0.5, 0.625, 0.5, 0.625, 0.75, 0.625, 0.75, 0.625, 0.5, 0.625, 0.5, 0.625, 0.75, 0.625, 0.25, 0.625, 0.0, 0.625, 0.0, 0.625, 0.25, 0.625, 1.0, 0.625, 0.75, 0.625, 0.75, 0.625, 1.0, 0.625, 1.0, 0.625, 0.75, 0.625, 0.75, 0.625, 1.0, 0.625, 0.25, 0.625, 0.0, 0.625, 0.0, 0.625, 0.25, 0.625, 1.0, 0.625, 0.75, 0.625, 0.75, 0.625, 1.0, 0.625, 0.5, 0.625, 0.25, 0.625, 0.25, 0.625, 0.5, 0.625, 1.0, 0.625, 0.75, 0.625, 0.75, 0.625, 1.0, 0.625, 0.5, 0.625, 0.25, 0.625, 0.25, 0.625, 0.5, 0.625, 0.75, 0.625, 0.5, 0.625, 0.5, 0.625, 0.75, 0.625, 0.25, 0.625, 0.0, 0.625, 0.0, 0.625, 0.25, 0.625, 0.75, 0.625, 0.5, 0.625, 0.5, 0.625, 0.75, 0.625, 0.5, 0.625, 0.25, 0.625, 0.25, 0.625, 0.5, 0.625, 0.75, 0.625, 0.5, 0.625, 0.5, 0.625, 0.75, 0.625, 0.25, 0.625, 0.25, 0.625, 0.25, 0.625, 0.25, 0.625, 0.5, 0.875, 0.5, 0.875, 0.75, 0.625, 0.75, 0.625, 0.25, 0.625, 0.0, 0.625, 0.0, 0.625, 0.25, 0.625, 1.0, 0.625, 0.75, 0.625, 0.75, 0.625, 1.0, 0.625, 0.5, 0.625, 0.25, 0.625, 0.25, 0.625, 0.5, 0.625, 0.25, 0.625, 0.25, 0.625, 0.25, 0.625, 0.25, 0.625, 0.0, 0.625, 0.25, 0.625, 0.25, 0.625, 0.0, 0.625, 1.0, 0.625, 1.0, 0.625, 1.0, 0.625, 1.0, 0.625, 0.25, 0.625, 0.0, 0.625, 0.0, 0.625, 0.25, 0.625, 1.0, 0.625, 1.0, 0.625, 1.0, 0.625, 1.0, 0.625, 0.0, 0.625, 0.25, 0.625, 0.25, 0.625, 0.0, 0.625, 1.0, 0.625, 1.0, 0.625, 1.0, 0.625, 1.0, 0.625, 0.25, 0.625, 0.0, 0.625, 0.0, 0.625, 0.25, 0.625, 0.25, 0.625, 0.0, 0.625, 0.0, 0.625, 0.25, 0.625, 0.25, 0.625, 0.0, 0.625, 0.0, 0.625, 0.25, 0.625, 0.25, 0.625, 0.25, 0.625, 0.25, 0.625, 0.25, 0.625, 0.0, 0.625, 0.25, 0.625, 0.25, 0.625, 0.0, 0.625, 0.25, 0.625, 0.25, 0.625, 0.25, 0.625, 0.25, 0.625, 0.25, 0.625, 0.25, 0.625, 0.25, 0.625, 0.25, 0.625, 0.0, 0.625, 0.25, 0.625, 0.25, 0.625, 0.0, 0.625, 1.0, 0.625, 1.0, 0.625, 1.0, 0.625, 1.0, 0.625, 0.25, 0.625, 0.0, 0.625, 0.0, 0.625, 0.25, 0.625, 0.0, 0.625, 0.25, 0.625, 0.25, 0.625, 0.0, 0.625, 1.0, 0.625, 1.0, 0.625, 1.0, 0.625, 1.0, 0.625, 0.25, 0.625, 0.0, 0.625, 0.0, 0.625, 0.25, 0.375, 0.0, 0.625, 0.0, 0.625, 0.25, 0.375, 0.25, 0.375, 0.25, 0.625, 0.25, 0.625, 0.5, 0.375, 0.5, 0.375, 0.5, 0.625, 0.5, 0.625, 0.75, 0.375, 0.75, 0.375, 0.75, 0.625, 0.75, 0.625, 1.0, 0.375, 1.0, 0.375, 0.75, 0.375, 1.0, 0.375, 1.0, 0.375, 0.75, 0.625, 0.5, 0.875, 0.5, 0.875, 0.75, 0.625, 0.75, 0.375, 0.0, 0.375, 0.25, 0.375, 0.25, 0.375, 0.0, 0.375, 0.25, 0.375, 0.5, 0.375, 0.5, 0.375, 0.25, 0.375, 0.0, 0.375, 0.25, 0.375, 0.25, 0.375, 0.0, 0.375, 0.5, 0.375, 0.75, 0.375, 0.75, 0.375, 0.5, 0.375, 0.75, 0.375, 1.0, 0.375, 1.0, 0.375, 0.75, 0.375, 0.75, 0.375, 1.0, 0.375, 1.0, 0.375, 0.75, 0.375, 0.25, 0.375, 0.5, 0.375, 0.5, 0.375, 0.25, 0.375, 0.5, 0.375, 0.75, 0.375, 0.75, 0.375, 0.5, 0.375, 0.5, 0.375, 0.75, 0.375, 0.75, 0.375, 0.5, 0.375, 0.25, 0.375, 0.5, 0.375, 0.5, 0.375, 0.25, 0.375, 0.5, 0.375, 0.75, 0.375, 0.75, 0.375, 0.5, 0.375, 0.0, 0.375, 0.25, 0.375, 0.25, 0.375, 0.0, 0.125, 0.5, 0.375, 0.5, 0.375, 0.75, 0.125, 0.75, 0.375, 0.0, 0.375, 0.25, 0.375, 0.25, 0.375, 0.0, 0.375, 0.75, 0.375, 1.0, 0.375, 1.0, 0.375, 0.75, 0.375, 0.25, 0.375, 0.5, 0.375, 0.5, 0.375, 0.25])
me_cube_001.materials.append(mat_main)
me_cube_001.materials.append(mat_accent)
me_cube_001.materials.append(mat_black)
me_cube_001.use_remesh_fix_poles = True
me_cube_001.use_remesh_preserve_attributes = False
me_cube_001.use_mirror_vertex_groups = False
me_cube_001.update()

# ---- objects
ob_cube = bpy.data.objects.new('Cube', me_cube_001)

# ---- transforms, parenting, visibility, modifiers, constraints
ob_cube.location = (0.0, 0.0, 0.8633)
ob_cube.scale = (0.4079, 0.2928, 0.4079)
ob_cube.lineart.crease_threshold = 0.0

# ---- collection membership
col_collection.objects.link(ob_cube)

# ---- scene / render settings (as saved in the file)
scene.frame_start = 1; scene.frame_end = 250; scene.frame_set(1)
scene.render.engine = 'BLENDER_EEVEE_NEXT'
scene.cycles.use_denoising = False
scene.cycles.samples = 128
scene.cycles.sampling_pattern = 'TABULATED_SOBOL'
scene.cycles.use_adaptive_sampling = False
scene.cycles.use_light_tree = False
scene.view_settings.view_transform = 'Filmic'
bpy.context.view_layer.update()

# ---- added for rendering (the .blend has no active camera and no usable light): camera, sun
cam_auto = bpy.data.cameras.new('AutoCamera')
cam_auto.lens = 50.0
cam_auto.sensor_width = 36.0
cam_auto.clip_end = 1000.0
ob_auto_camera = bpy.data.objects.new('AutoCamera', cam_auto)
scene.collection.objects.link(ob_auto_camera)
ob_auto_camera.location = (4.66529, -5.40905, 3.63722)
ob_auto_camera.rotation_euler = (1.09748, -7.21219e-08, 0.694738)
scene.camera = ob_auto_camera
light_auto_sun = bpy.data.lights.new('AutoSun', 'SUN')
light_auto_sun.energy = 3.0
light_auto_sun.angle = 0.0523599
ob_auto_sun = bpy.data.objects.new('AutoSun', light_auto_sun)
scene.collection.objects.link(ob_auto_sun)
ob_auto_sun.rotation_euler = (0.872665, 0.174533, 0.523599)
bpy.context.view_layer.update()

